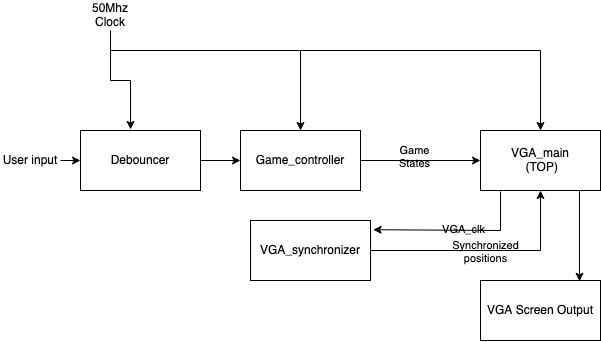

The diagram above was exported from draw.io. Its source (the exported page's mxGraphModel, read from the mxfile embedded in the PNG):
<mxGraphModel dx="962" dy="664" grid="1" gridSize="10" guides="1" tooltips="1" connect="1" arrows="1" fold="1" page="1" pageScale="1" pageWidth="827" pageHeight="1169" math="0" shadow="0">
  <root>
    <mxCell id="0" />
    <mxCell id="1" parent="0" />
    <mxCell id="gGc1VOxnglRRDC2jplA2-13" style="edgeStyle=orthogonalEdgeStyle;rounded=0;orthogonalLoop=1;jettySize=auto;html=1;entryX=0;entryY=0.5;entryDx=0;entryDy=0;labelBackgroundColor=none;fontColor=default;" edge="1" parent="1" source="gGc1VOxnglRRDC2jplA2-1" target="gGc1VOxnglRRDC2jplA2-3">
      <mxGeometry relative="1" as="geometry" />
    </mxCell>
    <mxCell id="gGc1VOxnglRRDC2jplA2-23" value="&lt;div&gt;Game &lt;br&gt;&lt;/div&gt;&lt;div&gt;States&lt;/div&gt;" style="edgeLabel;html=1;align=center;verticalAlign=middle;resizable=0;points=[];labelBackgroundColor=none;rounded=0;" vertex="1" connectable="0" parent="gGc1VOxnglRRDC2jplA2-13">
      <mxGeometry x="-0.1" y="4" relative="1" as="geometry">
        <mxPoint as="offset" />
      </mxGeometry>
    </mxCell>
    <mxCell id="gGc1VOxnglRRDC2jplA2-1" value="Game_controller" style="rounded=0;whiteSpace=wrap;html=1;labelBackgroundColor=none;" vertex="1" parent="1">
      <mxGeometry x="260" y="200" width="120" height="60" as="geometry" />
    </mxCell>
    <mxCell id="gGc1VOxnglRRDC2jplA2-7" style="edgeStyle=orthogonalEdgeStyle;rounded=0;orthogonalLoop=1;jettySize=auto;html=1;entryX=0;entryY=0.5;entryDx=0;entryDy=0;labelBackgroundColor=none;fontColor=default;" edge="1" parent="1" source="gGc1VOxnglRRDC2jplA2-2" target="gGc1VOxnglRRDC2jplA2-1">
      <mxGeometry relative="1" as="geometry" />
    </mxCell>
    <mxCell id="gGc1VOxnglRRDC2jplA2-2" value="&lt;div&gt;Debouncer&lt;/div&gt;" style="rounded=0;whiteSpace=wrap;html=1;labelBackgroundColor=none;" vertex="1" parent="1">
      <mxGeometry x="100" y="200" width="120" height="60" as="geometry" />
    </mxCell>
    <mxCell id="gGc1VOxnglRRDC2jplA2-3" value="&lt;div&gt;VGA_main&lt;/div&gt;&amp;nbsp;(TOP)" style="rounded=0;whiteSpace=wrap;html=1;labelBackgroundColor=none;" vertex="1" parent="1">
      <mxGeometry x="500" y="200" width="120" height="60" as="geometry" />
    </mxCell>
    <mxCell id="gGc1VOxnglRRDC2jplA2-15" style="edgeStyle=orthogonalEdgeStyle;rounded=0;orthogonalLoop=1;jettySize=auto;html=1;entryX=0.5;entryY=1;entryDx=0;entryDy=0;labelBackgroundColor=none;fontColor=default;" edge="1" parent="1" source="gGc1VOxnglRRDC2jplA2-4" target="gGc1VOxnglRRDC2jplA2-3">
      <mxGeometry relative="1" as="geometry" />
    </mxCell>
    <mxCell id="gGc1VOxnglRRDC2jplA2-16" value="&lt;div&gt;Synchronized &lt;br&gt;&lt;/div&gt;&lt;div&gt;positions&lt;/div&gt;" style="edgeLabel;html=1;align=center;verticalAlign=middle;resizable=0;points=[];labelBackgroundColor=none;rounded=0;" vertex="1" connectable="0" parent="gGc1VOxnglRRDC2jplA2-15">
      <mxGeometry x="-0.0036" y="-1" relative="1" as="geometry">
        <mxPoint as="offset" />
      </mxGeometry>
    </mxCell>
    <mxCell id="gGc1VOxnglRRDC2jplA2-4" value="&lt;div&gt;VGA_synchronizer&lt;/div&gt;" style="rounded=0;whiteSpace=wrap;html=1;labelBackgroundColor=none;" vertex="1" parent="1">
      <mxGeometry x="270" y="290" width="120" height="60" as="geometry" />
    </mxCell>
    <mxCell id="gGc1VOxnglRRDC2jplA2-5" value="" style="endArrow=classic;html=1;rounded=0;entryX=0;entryY=0.5;entryDx=0;entryDy=0;labelBackgroundColor=none;fontColor=default;" edge="1" parent="1" target="gGc1VOxnglRRDC2jplA2-2">
      <mxGeometry width="50" height="50" relative="1" as="geometry">
        <mxPoint x="80" y="230" as="sourcePoint" />
        <mxPoint x="70" y="200" as="targetPoint" />
      </mxGeometry>
    </mxCell>
    <mxCell id="gGc1VOxnglRRDC2jplA2-6" value="User input" style="text;html=1;strokeColor=none;fillColor=none;align=center;verticalAlign=middle;whiteSpace=wrap;rounded=0;labelBackgroundColor=none;" vertex="1" parent="1">
      <mxGeometry x="20" y="215" width="60" height="30" as="geometry" />
    </mxCell>
    <mxCell id="gGc1VOxnglRRDC2jplA2-9" style="edgeStyle=orthogonalEdgeStyle;rounded=0;orthogonalLoop=1;jettySize=auto;html=1;entryX=0.417;entryY=-0.017;entryDx=0;entryDy=0;entryPerimeter=0;labelBackgroundColor=none;fontColor=default;" edge="1" parent="1" source="gGc1VOxnglRRDC2jplA2-8" target="gGc1VOxnglRRDC2jplA2-2">
      <mxGeometry relative="1" as="geometry" />
    </mxCell>
    <mxCell id="gGc1VOxnglRRDC2jplA2-8" value="50Mhz Clock" style="text;html=1;strokeColor=none;fillColor=none;align=center;verticalAlign=middle;whiteSpace=wrap;rounded=0;labelBackgroundColor=none;" vertex="1" parent="1">
      <mxGeometry x="100" y="70" width="60" height="30" as="geometry" />
    </mxCell>
    <mxCell id="gGc1VOxnglRRDC2jplA2-11" value="" style="endArrow=classic;html=1;rounded=0;entryX=0.5;entryY=0;entryDx=0;entryDy=0;labelBackgroundColor=none;fontColor=default;" edge="1" parent="1" target="gGc1VOxnglRRDC2jplA2-1">
      <mxGeometry width="50" height="50" relative="1" as="geometry">
        <mxPoint x="130" y="120" as="sourcePoint" />
        <mxPoint x="330" y="180" as="targetPoint" />
        <Array as="points">
          <mxPoint x="320" y="120" />
        </Array>
      </mxGeometry>
    </mxCell>
    <mxCell id="gGc1VOxnglRRDC2jplA2-12" value="" style="endArrow=classic;html=1;rounded=0;entryX=0.5;entryY=0;entryDx=0;entryDy=0;labelBackgroundColor=none;fontColor=default;" edge="1" parent="1" target="gGc1VOxnglRRDC2jplA2-3">
      <mxGeometry width="50" height="50" relative="1" as="geometry">
        <mxPoint x="320" y="120" as="sourcePoint" />
        <mxPoint x="560" y="120" as="targetPoint" />
        <Array as="points">
          <mxPoint x="560" y="120" />
        </Array>
      </mxGeometry>
    </mxCell>
    <mxCell id="gGc1VOxnglRRDC2jplA2-18" value="VGA Screen Output" style="rounded=0;whiteSpace=wrap;html=1;labelBackgroundColor=none;" vertex="1" parent="1">
      <mxGeometry x="500" y="350" width="120" height="60" as="geometry" />
    </mxCell>
    <mxCell id="gGc1VOxnglRRDC2jplA2-26" value="" style="endArrow=classic;html=1;rounded=0;exitX=0.167;exitY=1.017;exitDx=0;exitDy=0;exitPerimeter=0;entryX=1.022;entryY=0.154;entryDx=0;entryDy=0;entryPerimeter=0;labelBackgroundColor=none;fontColor=default;" edge="1" parent="1" source="gGc1VOxnglRRDC2jplA2-3" target="gGc1VOxnglRRDC2jplA2-4">
      <mxGeometry width="50" height="50" relative="1" as="geometry">
        <mxPoint x="520" y="280" as="sourcePoint" />
        <mxPoint x="440" y="300" as="targetPoint" />
        <Array as="points">
          <mxPoint x="520" y="300" />
        </Array>
      </mxGeometry>
    </mxCell>
    <mxCell id="gGc1VOxnglRRDC2jplA2-27" value="VGA_clk" style="edgeLabel;html=1;align=center;verticalAlign=middle;resizable=0;points=[];labelBackgroundColor=none;" vertex="1" connectable="0" parent="gGc1VOxnglRRDC2jplA2-26">
      <mxGeometry x="-0.0788" y="-1" relative="1" as="geometry">
        <mxPoint as="offset" />
      </mxGeometry>
    </mxCell>
    <mxCell id="gGc1VOxnglRRDC2jplA2-28" value="" style="endArrow=classic;html=1;rounded=0;entryX=0.825;entryY=0.013;entryDx=0;entryDy=0;entryPerimeter=0;labelBackgroundColor=none;fontColor=default;" edge="1" parent="1" target="gGc1VOxnglRRDC2jplA2-18">
      <mxGeometry width="50" height="50" relative="1" as="geometry">
        <mxPoint x="599" y="260" as="sourcePoint" />
        <mxPoint x="680" y="300" as="targetPoint" />
      </mxGeometry>
    </mxCell>
  </root>
</mxGraphModel>